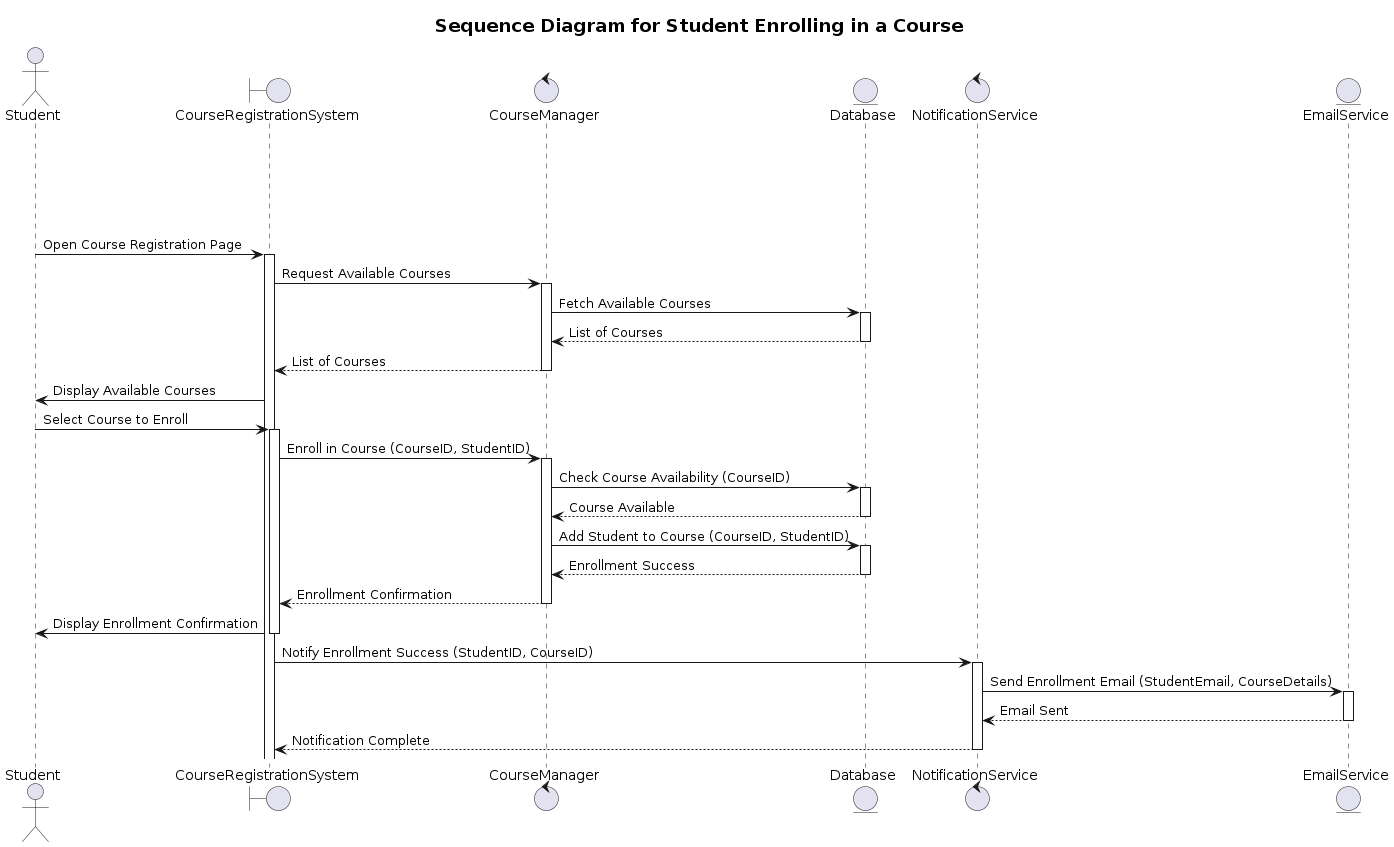

The diagram above was rendered by PlantUML. Its source (embedded in the PNG):
@startuml
title <size:18>Sequence Diagram for Student Enrolling in a Course
||||||
|||
|||
|||
actor Student as s
boundary CourseRegistrationSystem as crs
control CourseManager as cm
entity Database as db
control NotificationService as ns
entity EmailService as es


s -> crs: Open Course Registration Page
activate crs

crs -> cm: Request Available Courses
activate cm
cm -> db: Fetch Available Courses
activate db
db --> cm: List of Courses
deactivate db
cm --> crs: List of Courses
deactivate cm

crs -> s: Display Available Courses

s -> crs: Select Course to Enroll
activate crs

crs -> cm: Enroll in Course (CourseID, StudentID)
activate cm
cm -> db: Check Course Availability (CourseID)
activate db
db --> cm: Course Available
deactivate db

cm -> db: Add Student to Course (CourseID, StudentID)
activate db
db --> cm: Enrollment Success
deactivate db
cm --> crs: Enrollment Confirmation
deactivate cm

crs -> s: Display Enrollment Confirmation
deactivate crs

crs -> ns: Notify Enrollment Success (StudentID, CourseID)
activate ns
ns -> es: Send Enrollment Email (StudentEmail, CourseDetails)
activate es
es --> ns: Email Sent
deactivate es
ns --> crs: Notification Complete
deactivate ns
@enduml